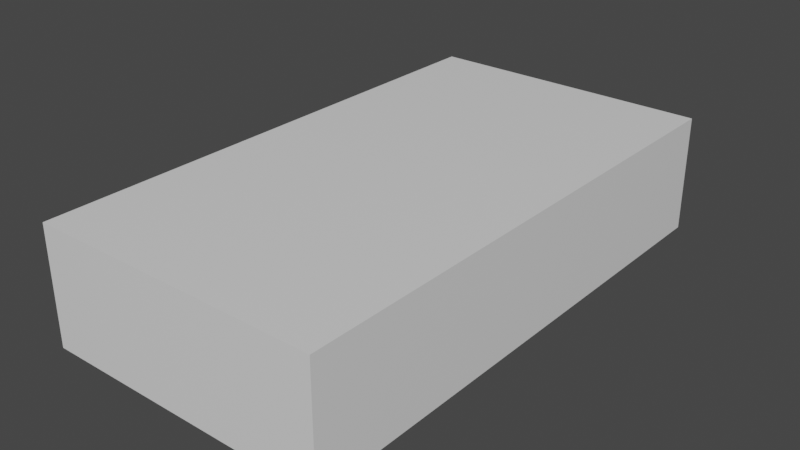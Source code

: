 # Source: Prototype_Interior.blend  (saved by Blender 2.90.8; exported with 4.5.12 LTS)
import bpy
from mathutils import Matrix  # noqa: F401  (used for matrix-valued properties, if any)

bpy.ops.wm.read_factory_settings(use_empty=True)
scene = bpy.context.scene
scene.name = 'Scene'

# ---- collections
col_collection = bpy.data.collections.new('Collection'); scene.collection.children.link(col_collection)

# ---- materials (node trees are filled in below, after node groups)
mat_material = bpy.data.materials.new('Material')
mat_material.alpha_threshold = 0.0
mat_material.use_transparent_shadow = False
mat_material.line_color = (0.0, 0.0, 0.0, 1.0)

# ---- material node trees
mat_material.use_nodes = True; mat_material.node_tree.nodes.clear()
_N = mat_material.node_tree.nodes; _L = mat_material.node_tree.links
n0 = _N.new('ShaderNodeOutputMaterial'); n0.name = 'Material Output'; n0.location = (300, 300)
n1 = _N.new('ShaderNodeBsdfPrincipled'); n1.name = 'Principled BSDF'; n1.location = (10, 300)
n1.distribution = 'GGX'
n1.subsurface_method = 'BURLEY'
n1.inputs[2].default_value = 0.4
n1.inputs[3].default_value = 1.45
n1.inputs[27].default_value = (0.0, 0.0, 0.0, 1.0)
n1.inputs[28].default_value = 1.0
_L.new(n1.outputs[0], n0.inputs[0])
n0.is_active_output = True

# ---- world
world_world = bpy.data.worlds.new('World'); scene.world = world_world
world_world.use_nodes = True; world_world.node_tree.nodes.clear()
_N = world_world.node_tree.nodes; _L = world_world.node_tree.links
n0 = _N.new('ShaderNodeOutputWorld'); n0.name = 'World Output'; n0.location = (300, 300)
n1 = _N.new('ShaderNodeBackground'); n1.name = 'Background'; n1.location = (10, 300)
n1.inputs[0].default_value = (0.05088, 0.05088, 0.05088, 1.0)
_L.new(n1.outputs[0], n0.inputs[0])
n0.is_active_output = True
world_world.color = (0.05088, 0.05088, 0.05088)
world_world.use_sun_shadow = False
world_world.sun_shadow_jitter_overblur = 0.0

# ---- meshes
me_cube = bpy.data.meshes.new('Cube')
me_cube.from_pydata([(49.5, 90.0, 30.0), (49.5, 90.0, -10.0), (49.5, -90.0, 30.0), (49.5, -90.0, -10.0), (-49.5, 90.0, 30.0), (-49.5, 90.0, -10.0), (-49.5, -90.0, 30.0), (-49.5, -90.0, -10.0)], [], [(3, 7, 6, 2), (7, 5, 4, 6), (1, 3, 2, 0), (5, 1, 0, 4)])
_uv = me_cube.uv_layers.new(name='UVMap')
_uv.uv.foreach_set('vector', [0.775, 0.3889, 0.225, 0.3889, 0.225, 0.6111, 0.775, 0.6111, 0.0, 0.3889, 1.0, 0.3889, 1.0, 0.6111, 0.0, 0.6111, 1.0, 0.3889, 0.0, 0.3889, 0.0, 0.6111, 1.0, 0.6111, 0.225, 0.3889, 0.775, 0.3889, 0.775, 0.6111, 0.225, 0.6111])
me_cube.materials.append(mat_material)
me_cube.use_remesh_preserve_volume = False
me_cube.use_remesh_preserve_attributes = False
me_cube.use_mirror_vertex_groups = False
me_cube.update()
me_cube_001 = bpy.data.meshes.new('Cube.001')
me_cube_001.from_pydata([(49.5, 90.0, -10.0), (49.5, -90.0, -10.0), (-49.5, 90.0, -10.0), (-49.5, -90.0, -10.0)], [], [(2, 3, 1, 0)])
_uv = me_cube_001.uv_layers.new(name='UVMap')
_uv.uv.foreach_set('vector', [0.004999, 1.4, 0.004999, -0.4, 0.995, -0.4, 0.995, 1.4])
me_cube_001.materials.append(mat_material)
me_cube_001.use_remesh_preserve_volume = False
me_cube_001.use_remesh_preserve_attributes = False
me_cube_001.use_mirror_vertex_groups = False
me_cube_001.update()
me_cube_002 = bpy.data.meshes.new('Cube.002')
me_cube_002.from_pydata([(49.5, 90.0, 30.0), (49.5, -90.0, 30.0), (-49.5, 90.0, 30.0), (-49.5, -90.0, 30.0)], [], [(0, 1, 3, 2)])
_uv = me_cube_002.uv_layers.new(name='UVMap')
_uv.uv.foreach_set('vector', [0.995, 1.4, 0.995, -0.4, 0.004999, -0.4, 0.004999, 1.4])
me_cube_002.materials.append(mat_material)
me_cube_002.use_remesh_preserve_volume = False
me_cube_002.use_remesh_preserve_attributes = False
me_cube_002.use_mirror_vertex_groups = False
me_cube_002.update()

# ---- objects
ob_cube = bpy.data.objects.new('Cube', me_cube)
ob_cube_001 = bpy.data.objects.new('Cube.001', me_cube_001)
ob_cube_002 = bpy.data.objects.new('Cube.002', me_cube_002)

# ---- transforms, parenting, visibility, modifiers, constraints
ob_cube.location = (0.0, 0.0, 10.0)
ob_cube.lock_rotations_4d = False
ob_cube.empty_display_type = 'ARROWS'
ob_cube.lineart.crease_threshold = 0.0
ob_cube_001.location = (0.0, 0.0, 10.0)
ob_cube_001.lock_rotations_4d = False
ob_cube_001.empty_display_type = 'ARROWS'
ob_cube_001.lineart.crease_threshold = 0.0
ob_cube_002.location = (0.0, 0.0, 10.0)
ob_cube_002.lock_rotations_4d = False
ob_cube_002.empty_display_type = 'ARROWS'
ob_cube_002.lineart.crease_threshold = 0.0

# ---- collection membership
col_collection.objects.link(ob_cube)
col_collection.objects.link(ob_cube_001)
col_collection.objects.link(ob_cube_002)

# ---- scene / render settings (as saved in the file)
scene.frame_start = 1; scene.frame_end = 250; scene.frame_set(1)
scene.render.engine = 'BLENDER_EEVEE_NEXT'
scene.cycles.use_denoising = False
scene.cycles.samples = 128
scene.cycles.sampling_pattern = 'TABULATED_SOBOL'
scene.cycles.use_adaptive_sampling = False
scene.cycles.use_light_tree = False
scene.view_settings.view_transform = 'Filmic'
bpy.context.view_layer.update()

# ---- added for rendering (the .blend has no active camera and no usable light): camera, sun
cam_auto = bpy.data.cameras.new('AutoCamera')
cam_auto.lens = 50.0
cam_auto.sensor_width = 36.0
cam_auto.clip_end = 3398.32
ob_auto_camera = bpy.data.objects.new('AutoCamera', cam_auto)
scene.collection.objects.link(ob_auto_camera)
ob_auto_camera.location = (193.637, -232.365, 174.91)
ob_auto_camera.rotation_euler = (1.09748, -7.21219e-08, 0.694738)
scene.camera = ob_auto_camera
light_auto_sun = bpy.data.lights.new('AutoSun', 'SUN')
light_auto_sun.energy = 3.0
light_auto_sun.angle = 0.0523599
ob_auto_sun = bpy.data.objects.new('AutoSun', light_auto_sun)
scene.collection.objects.link(ob_auto_sun)
ob_auto_sun.rotation_euler = (0.872665, 0.174533, 0.523599)
bpy.context.view_layer.update()
